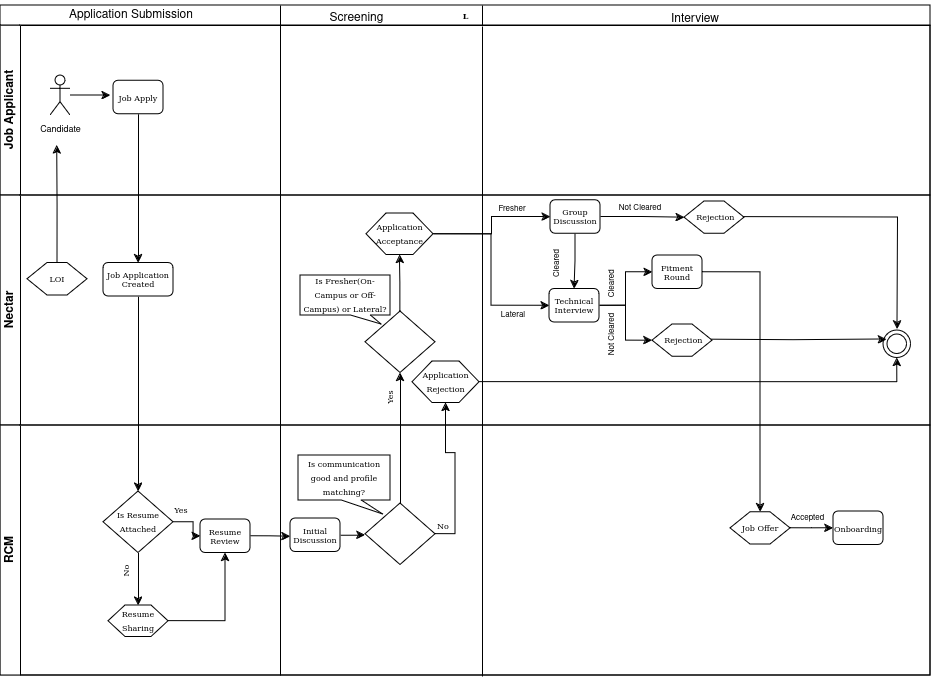

The diagram above was exported from draw.io. Its source (the exported page's mxGraphModel, read from the mxfile embedded in the PNG):
<mxGraphModel dx="1154" dy="1378" grid="1" gridSize="10" guides="1" tooltips="1" connect="1" arrows="1" fold="1" page="1" pageScale="1" pageWidth="1100" pageHeight="850" background="none" math="0" shadow="0">
  <root>
    <mxCell id="0" />
    <mxCell id="1" parent="0" />
    <mxCell id="m5B93Pao-HTKoixWu3EM-102" value="&lt;font style=&quot;font-size: 8px;&quot;&gt;Fresher&lt;/font&gt;" style="text;html=1;align=center;verticalAlign=middle;whiteSpace=wrap;rounded=0;" parent="1" vertex="1">
      <mxGeometry x="692" y="193" width="20" height="10" as="geometry" />
    </mxCell>
    <mxCell id="ujtHj83bKGGWEQxv8kmJ-99" style="edgeStyle=orthogonalEdgeStyle;rounded=0;orthogonalLoop=1;jettySize=auto;html=1;exitX=1;exitY=0.5;exitDx=0;exitDy=0;" edge="1" parent="1" source="ujtHj83bKGGWEQxv8kmJ-52">
      <mxGeometry relative="1" as="geometry">
        <mxPoint x="480" y="526.1666666666667" as="targetPoint" />
      </mxGeometry>
    </mxCell>
    <mxCell id="ujtHj83bKGGWEQxv8kmJ-52" value="Resume Review" style="rounded=1;whiteSpace=wrap;html=1;shadow=0;labelBackgroundColor=none;strokeWidth=1;fontFamily=Verdana;fontSize=8;align=center;" vertex="1" parent="1">
      <mxGeometry x="390" y="509" width="50" height="33.5" as="geometry" />
    </mxCell>
    <mxCell id="ujtHj83bKGGWEQxv8kmJ-54" value="" style="edgeStyle=orthogonalEdgeStyle;rounded=0;orthogonalLoop=1;jettySize=auto;html=1;" edge="1" parent="1" source="ujtHj83bKGGWEQxv8kmJ-48" target="ujtHj83bKGGWEQxv8kmJ-52">
      <mxGeometry relative="1" as="geometry" />
    </mxCell>
    <mxCell id="ujtHj83bKGGWEQxv8kmJ-58" style="edgeStyle=orthogonalEdgeStyle;rounded=0;orthogonalLoop=1;jettySize=auto;html=1;exitX=1;exitY=0.5;exitDx=0;exitDy=0;entryX=0.5;entryY=1;entryDx=0;entryDy=0;" edge="1" parent="1" source="ujtHj83bKGGWEQxv8kmJ-56" target="ujtHj83bKGGWEQxv8kmJ-52">
      <mxGeometry relative="1" as="geometry" />
    </mxCell>
    <mxCell id="ujtHj83bKGGWEQxv8kmJ-63" style="edgeStyle=orthogonalEdgeStyle;rounded=0;orthogonalLoop=1;jettySize=auto;html=1;exitX=1;exitY=0.5;exitDx=0;exitDy=0;entryX=0;entryY=0.5;entryDx=0;entryDy=0;" edge="1" parent="1" source="ujtHj83bKGGWEQxv8kmJ-59" target="ujtHj83bKGGWEQxv8kmJ-61">
      <mxGeometry relative="1" as="geometry" />
    </mxCell>
    <mxCell id="ujtHj83bKGGWEQxv8kmJ-59" value="Initial Discussion" style="rounded=1;whiteSpace=wrap;html=1;shadow=0;labelBackgroundColor=none;strokeWidth=1;fontFamily=Verdana;fontSize=8;align=center;" vertex="1" parent="1">
      <mxGeometry x="480" y="508" width="50" height="33.5" as="geometry" />
    </mxCell>
    <mxCell id="2b4e8129b02d487f-1" value="L" style="swimlane;html=1;childLayout=stackLayout;horizontal=1;startSize=20;horizontalStack=0;rounded=0;shadow=0;labelBackgroundColor=none;strokeWidth=1;fontFamily=Verdana;fontSize=8;align=center;" parent="1" vertex="1">
      <mxGeometry x="190" y="-5" width="930" height="670" as="geometry" />
    </mxCell>
    <mxCell id="m5B93Pao-HTKoixWu3EM-114" value="" style="endArrow=none;html=1;rounded=0;" parent="2b4e8129b02d487f-1" edge="1">
      <mxGeometry width="50" height="50" relative="1" as="geometry">
        <mxPoint x="280" y="20" as="sourcePoint" />
        <mxPoint x="280" as="targetPoint" />
      </mxGeometry>
    </mxCell>
    <mxCell id="2b4e8129b02d487f-2" value="Job Applicant" style="swimlane;html=1;startSize=20;horizontal=0;" parent="2b4e8129b02d487f-1" vertex="1">
      <mxGeometry y="20" width="930" height="170" as="geometry" />
    </mxCell>
    <mxCell id="2b4e8129b02d487f-7" value="Job Apply" style="rounded=1;whiteSpace=wrap;html=1;shadow=0;labelBackgroundColor=none;strokeWidth=1;fontFamily=Verdana;fontSize=8;align=center;" parent="2b4e8129b02d487f-2" vertex="1">
      <mxGeometry x="113" y="55.25" width="50" height="33.5" as="geometry" />
    </mxCell>
    <mxCell id="ujtHj83bKGGWEQxv8kmJ-47" style="edgeStyle=orthogonalEdgeStyle;rounded=0;orthogonalLoop=1;jettySize=auto;html=1;" edge="1" parent="2b4e8129b02d487f-2" source="m5B93Pao-HTKoixWu3EM-4">
      <mxGeometry relative="1" as="geometry">
        <mxPoint x="109.99999999999977" y="70" as="targetPoint" />
      </mxGeometry>
    </mxCell>
    <mxCell id="m5B93Pao-HTKoixWu3EM-4" value="&lt;font style=&quot;font-size: 9px;&quot;&gt;Candidate&lt;/font&gt;" style="shape=umlActor;verticalLabelPosition=bottom;verticalAlign=top;html=1;outlineConnect=0;" parent="2b4e8129b02d487f-2" vertex="1">
      <mxGeometry x="50" y="50" width="20" height="40" as="geometry" />
    </mxCell>
    <mxCell id="m5B93Pao-HTKoixWu3EM-31" value="" style="endArrow=none;html=1;rounded=0;" parent="2b4e8129b02d487f-2" edge="1">
      <mxGeometry width="50" height="50" relative="1" as="geometry">
        <mxPoint x="280" y="650" as="sourcePoint" />
        <mxPoint x="280" as="targetPoint" />
      </mxGeometry>
    </mxCell>
    <mxCell id="ujtHj83bKGGWEQxv8kmJ-115" value="" style="endArrow=none;html=1;rounded=0;" edge="1" parent="2b4e8129b02d487f-2">
      <mxGeometry width="50" height="50" relative="1" as="geometry">
        <mxPoint x="482" y="651" as="sourcePoint" />
        <mxPoint x="482" y="1" as="targetPoint" />
      </mxGeometry>
    </mxCell>
    <mxCell id="ujtHj83bKGGWEQxv8kmJ-43" style="edgeStyle=orthogonalEdgeStyle;rounded=0;orthogonalLoop=1;jettySize=auto;html=1;exitX=0.5;exitY=1;exitDx=0;exitDy=0;entryX=0.5;entryY=0;entryDx=0;entryDy=0;" edge="1" parent="2b4e8129b02d487f-1" source="2b4e8129b02d487f-7" target="m5B93Pao-HTKoixWu3EM-17">
      <mxGeometry relative="1" as="geometry" />
    </mxCell>
    <mxCell id="ujtHj83bKGGWEQxv8kmJ-51" style="edgeStyle=orthogonalEdgeStyle;rounded=0;orthogonalLoop=1;jettySize=auto;html=1;exitX=0.5;exitY=1;exitDx=0;exitDy=0;entryX=0.5;entryY=0;entryDx=0;entryDy=0;" edge="1" parent="2b4e8129b02d487f-1" source="m5B93Pao-HTKoixWu3EM-17" target="ujtHj83bKGGWEQxv8kmJ-48">
      <mxGeometry relative="1" as="geometry" />
    </mxCell>
    <mxCell id="2b4e8129b02d487f-3" value="Nectar" style="swimlane;html=1;startSize=20;horizontal=0;" parent="2b4e8129b02d487f-1" vertex="1">
      <mxGeometry y="190" width="930" height="230" as="geometry" />
    </mxCell>
    <mxCell id="m5B93Pao-HTKoixWu3EM-17" value="Job Application Created" style="rounded=1;whiteSpace=wrap;html=1;shadow=0;labelBackgroundColor=none;strokeWidth=1;fontFamily=Verdana;fontSize=8;align=center;" parent="2b4e8129b02d487f-3" vertex="1">
      <mxGeometry x="103" y="67.5" width="70" height="33.5" as="geometry" />
    </mxCell>
    <mxCell id="m5B93Pao-HTKoixWu3EM-107" style="edgeStyle=orthogonalEdgeStyle;rounded=0;orthogonalLoop=1;jettySize=auto;html=1;exitX=0.5;exitY=1;exitDx=0;exitDy=0;entryX=0.5;entryY=0;entryDx=0;entryDy=0;" parent="2b4e8129b02d487f-3" source="m5B93Pao-HTKoixWu3EM-37" target="m5B93Pao-HTKoixWu3EM-65" edge="1">
      <mxGeometry relative="1" as="geometry" />
    </mxCell>
    <mxCell id="ujtHj83bKGGWEQxv8kmJ-118" style="edgeStyle=orthogonalEdgeStyle;rounded=0;orthogonalLoop=1;jettySize=auto;html=1;exitX=1;exitY=0.5;exitDx=0;exitDy=0;" edge="1" parent="2b4e8129b02d487f-3" source="m5B93Pao-HTKoixWu3EM-37" target="ujtHj83bKGGWEQxv8kmJ-91">
      <mxGeometry relative="1" as="geometry" />
    </mxCell>
    <mxCell id="m5B93Pao-HTKoixWu3EM-37" value="&lt;div&gt;Group&lt;/div&gt;&lt;div&gt;Discussion&lt;br&gt;&lt;/div&gt;" style="rounded=1;whiteSpace=wrap;html=1;shadow=0;labelBackgroundColor=none;strokeWidth=1;fontFamily=Verdana;fontSize=8;align=center;" parent="2b4e8129b02d487f-3" vertex="1">
      <mxGeometry x="550" y="4.75" width="50" height="33.5" as="geometry" />
    </mxCell>
    <mxCell id="m5B93Pao-HTKoixWu3EM-111" style="edgeStyle=orthogonalEdgeStyle;rounded=0;orthogonalLoop=1;jettySize=auto;html=1;exitX=1;exitY=0.5;exitDx=0;exitDy=0;entryX=0;entryY=0.5;entryDx=0;entryDy=0;" parent="2b4e8129b02d487f-3" source="m5B93Pao-HTKoixWu3EM-65" target="m5B93Pao-HTKoixWu3EM-103" edge="1">
      <mxGeometry relative="1" as="geometry" />
    </mxCell>
    <mxCell id="ujtHj83bKGGWEQxv8kmJ-93" style="edgeStyle=orthogonalEdgeStyle;rounded=0;orthogonalLoop=1;jettySize=auto;html=1;exitX=1;exitY=0.5;exitDx=0;exitDy=0;entryX=0;entryY=0.5;entryDx=0;entryDy=0;" edge="1" parent="2b4e8129b02d487f-3" source="m5B93Pao-HTKoixWu3EM-65" target="ujtHj83bKGGWEQxv8kmJ-92">
      <mxGeometry relative="1" as="geometry" />
    </mxCell>
    <mxCell id="m5B93Pao-HTKoixWu3EM-65" value="&lt;div&gt;Technical &lt;br&gt;&lt;/div&gt;&lt;div&gt;Interview&lt;br&gt;&lt;/div&gt;" style="rounded=1;whiteSpace=wrap;html=1;shadow=0;labelBackgroundColor=none;strokeWidth=1;fontFamily=Verdana;fontSize=8;align=center;" parent="2b4e8129b02d487f-3" vertex="1">
      <mxGeometry x="549" y="93.5" width="50" height="33.5" as="geometry" />
    </mxCell>
    <mxCell id="m5B93Pao-HTKoixWu3EM-69" value="&lt;font style=&quot;font-size: 8px;&quot;&gt;Lateral&lt;/font&gt;" style="text;html=1;align=center;verticalAlign=middle;whiteSpace=wrap;rounded=0;" parent="2b4e8129b02d487f-3" vertex="1">
      <mxGeometry x="488" y="109" width="50" height="20" as="geometry" />
    </mxCell>
    <mxCell id="m5B93Pao-HTKoixWu3EM-103" value="&lt;div&gt;Fitment&lt;br&gt;&lt;/div&gt;&lt;div&gt;Round&lt;br&gt;&lt;/div&gt;" style="rounded=1;whiteSpace=wrap;html=1;shadow=0;labelBackgroundColor=none;strokeWidth=1;fontFamily=Verdana;fontSize=8;align=center;" parent="2b4e8129b02d487f-3" vertex="1">
      <mxGeometry x="652" y="60" width="50" height="33.5" as="geometry" />
    </mxCell>
    <mxCell id="m5B93Pao-HTKoixWu3EM-108" style="edgeStyle=orthogonalEdgeStyle;rounded=0;orthogonalLoop=1;jettySize=auto;html=1;exitX=1;exitY=0.5;exitDx=0;exitDy=0;entryX=0.5;entryY=0;entryDx=0;entryDy=0;" parent="2b4e8129b02d487f-3" edge="1">
      <mxGeometry relative="1" as="geometry">
        <mxPoint x="700" y="21.5" as="sourcePoint" />
        <mxPoint x="897" y="133.9999999999999" as="targetPoint" />
      </mxGeometry>
    </mxCell>
    <mxCell id="m5B93Pao-HTKoixWu3EM-109" value="&lt;font style=&quot;font-size: 8px;&quot;&gt;Cleared&lt;/font&gt;" style="text;html=1;align=center;verticalAlign=middle;whiteSpace=wrap;rounded=0;rotation=270;" parent="2b4e8129b02d487f-3" vertex="1">
      <mxGeometry x="529.5" y="56.5" width="51" height="22" as="geometry" />
    </mxCell>
    <mxCell id="m5B93Pao-HTKoixWu3EM-110" value="&lt;font style=&quot;font-size: 8px;&quot;&gt;Not Cleared&lt;/font&gt;" style="text;html=1;align=center;verticalAlign=middle;whiteSpace=wrap;rounded=0;" parent="2b4e8129b02d487f-3" vertex="1">
      <mxGeometry x="615" y="2" width="50" height="20" as="geometry" />
    </mxCell>
    <mxCell id="m5B93Pao-HTKoixWu3EM-116" value="&lt;font style=&quot;font-size: 8px;&quot;&gt;Cleared&lt;/font&gt;" style="text;html=1;align=center;verticalAlign=middle;whiteSpace=wrap;rounded=0;rotation=270;" parent="2b4e8129b02d487f-3" vertex="1">
      <mxGeometry x="601" y="83" width="20" height="10.5" as="geometry" />
    </mxCell>
    <mxCell id="m5B93Pao-HTKoixWu3EM-117" value="&lt;font style=&quot;font-size: 8px;&quot;&gt;Not Cleared&lt;/font&gt;" style="text;html=1;align=center;verticalAlign=middle;whiteSpace=wrap;rounded=0;rotation=270;" parent="2b4e8129b02d487f-3" vertex="1">
      <mxGeometry x="586" y="129" width="50" height="20" as="geometry" />
    </mxCell>
    <mxCell id="m5B93Pao-HTKoixWu3EM-124" value="Onboarding" style="rounded=1;whiteSpace=wrap;html=1;shadow=0;labelBackgroundColor=none;strokeWidth=1;fontFamily=Verdana;fontSize=8;align=center;" parent="2b4e8129b02d487f-3" vertex="1">
      <mxGeometry x="833" y="316" width="50" height="33.5" as="geometry" />
    </mxCell>
    <mxCell id="m5B93Pao-HTKoixWu3EM-132" value="&lt;font style=&quot;font-size: 8px;&quot;&gt;Accepted&lt;/font&gt;" style="text;html=1;align=center;verticalAlign=middle;whiteSpace=wrap;rounded=0;" parent="2b4e8129b02d487f-3" vertex="1">
      <mxGeometry x="786" y="318" width="43" height="8.25" as="geometry" />
    </mxCell>
    <mxCell id="ujtHj83bKGGWEQxv8kmJ-36" value="" style="ellipse;shape=doubleEllipse;whiteSpace=wrap;html=1;aspect=fixed;" vertex="1" parent="2b4e8129b02d487f-3">
      <mxGeometry x="883" y="135" width="27.5" height="27.5" as="geometry" />
    </mxCell>
    <mxCell id="ujtHj83bKGGWEQxv8kmJ-41" style="edgeStyle=orthogonalEdgeStyle;rounded=0;orthogonalLoop=1;jettySize=auto;html=1;exitX=1;exitY=0.5;exitDx=0;exitDy=0;entryX=0.122;entryY=0.33;entryDx=0;entryDy=0;entryPerimeter=0;" edge="1" parent="2b4e8129b02d487f-3" target="ujtHj83bKGGWEQxv8kmJ-36">
      <mxGeometry relative="1" as="geometry">
        <mxPoint x="702" y="144.25" as="sourcePoint" />
      </mxGeometry>
    </mxCell>
    <mxCell id="ujtHj83bKGGWEQxv8kmJ-45" style="edgeStyle=orthogonalEdgeStyle;rounded=0;orthogonalLoop=1;jettySize=auto;html=1;exitX=0.5;exitY=0;exitDx=0;exitDy=0;" edge="1" parent="2b4e8129b02d487f-3" source="ujtHj83bKGGWEQxv8kmJ-42">
      <mxGeometry relative="1" as="geometry">
        <mxPoint x="56.68965517241372" y="-50" as="targetPoint" />
      </mxGeometry>
    </mxCell>
    <mxCell id="ujtHj83bKGGWEQxv8kmJ-42" value="&lt;font face=&quot;Verdana&quot; style=&quot;font-size: 8px;&quot;&gt;LOI&lt;/font&gt;" style="shape=hexagon;perimeter=hexagonPerimeter2;whiteSpace=wrap;html=1;fixedSize=1;" vertex="1" parent="2b4e8129b02d487f-3">
      <mxGeometry x="27" y="67.5" width="60" height="32.5" as="geometry" />
    </mxCell>
    <mxCell id="ujtHj83bKGGWEQxv8kmJ-111" style="edgeStyle=orthogonalEdgeStyle;rounded=0;orthogonalLoop=1;jettySize=auto;html=1;exitX=1;exitY=0.5;exitDx=0;exitDy=0;entryX=0;entryY=0.5;entryDx=0;entryDy=0;" edge="1" parent="2b4e8129b02d487f-3" source="ujtHj83bKGGWEQxv8kmJ-82" target="m5B93Pao-HTKoixWu3EM-37">
      <mxGeometry relative="1" as="geometry" />
    </mxCell>
    <mxCell id="ujtHj83bKGGWEQxv8kmJ-112" style="edgeStyle=orthogonalEdgeStyle;rounded=0;orthogonalLoop=1;jettySize=auto;html=1;exitX=1;exitY=0.5;exitDx=0;exitDy=0;entryX=0;entryY=0.5;entryDx=0;entryDy=0;" edge="1" parent="2b4e8129b02d487f-3" source="ujtHj83bKGGWEQxv8kmJ-82" target="m5B93Pao-HTKoixWu3EM-65">
      <mxGeometry relative="1" as="geometry" />
    </mxCell>
    <mxCell id="ujtHj83bKGGWEQxv8kmJ-82" value="&lt;font style=&quot;font-size: 8px;&quot; face=&quot;Verdana&quot;&gt;Application Acceptance&lt;/font&gt;" style="shape=hexagon;perimeter=hexagonPerimeter2;whiteSpace=wrap;html=1;fixedSize=1;" vertex="1" parent="2b4e8129b02d487f-3">
      <mxGeometry x="366" y="18" width="67" height="41.5" as="geometry" />
    </mxCell>
    <mxCell id="ujtHj83bKGGWEQxv8kmJ-88" style="edgeStyle=orthogonalEdgeStyle;rounded=0;orthogonalLoop=1;jettySize=auto;html=1;exitX=1;exitY=0.5;exitDx=0;exitDy=0;entryX=0.5;entryY=1;entryDx=0;entryDy=0;" edge="1" parent="2b4e8129b02d487f-3" source="ujtHj83bKGGWEQxv8kmJ-85" target="ujtHj83bKGGWEQxv8kmJ-36">
      <mxGeometry relative="1" as="geometry" />
    </mxCell>
    <mxCell id="ujtHj83bKGGWEQxv8kmJ-85" value="&lt;font style=&quot;font-size: 8px;&quot; face=&quot;Verdana&quot;&gt;Application Rejection&lt;/font&gt;" style="shape=hexagon;perimeter=hexagonPerimeter2;whiteSpace=wrap;html=1;fixedSize=1;" vertex="1" parent="2b4e8129b02d487f-3">
      <mxGeometry x="412" y="166" width="67" height="41.5" as="geometry" />
    </mxCell>
    <mxCell id="ujtHj83bKGGWEQxv8kmJ-91" value="&lt;font style=&quot;font-size: 8px;&quot; face=&quot;Verdana&quot;&gt;&amp;nbsp;Rejection&lt;/font&gt;" style="shape=hexagon;perimeter=hexagonPerimeter2;whiteSpace=wrap;html=1;fixedSize=1;" vertex="1" parent="2b4e8129b02d487f-3">
      <mxGeometry x="684" y="6" width="60" height="32.25" as="geometry" />
    </mxCell>
    <mxCell id="ujtHj83bKGGWEQxv8kmJ-92" value="&lt;font style=&quot;font-size: 8px;&quot; face=&quot;Verdana&quot;&gt;&amp;nbsp;Rejection&lt;/font&gt;" style="shape=hexagon;perimeter=hexagonPerimeter2;whiteSpace=wrap;html=1;fixedSize=1;" vertex="1" parent="2b4e8129b02d487f-3">
      <mxGeometry x="652" y="129" width="60" height="32.25" as="geometry" />
    </mxCell>
    <mxCell id="ujtHj83bKGGWEQxv8kmJ-94" value="&lt;font style=&quot;font-size: 8px;&quot; face=&quot;Verdana&quot;&gt;Is Fresher(On-Campus or Off-Campus) or Lateral?&lt;/font&gt;" style="shape=callout;whiteSpace=wrap;html=1;perimeter=calloutPerimeter;position2=0.9;size=9;position=0.56;" vertex="1" parent="2b4e8129b02d487f-3">
      <mxGeometry x="300" y="80" width="90" height="49" as="geometry" />
    </mxCell>
    <mxCell id="ujtHj83bKGGWEQxv8kmJ-84" style="edgeStyle=orthogonalEdgeStyle;rounded=0;orthogonalLoop=1;jettySize=auto;html=1;exitX=0.5;exitY=0;exitDx=0;exitDy=0;entryX=0.5;entryY=1;entryDx=0;entryDy=0;" edge="1" parent="2b4e8129b02d487f-1" source="ujtHj83bKGGWEQxv8kmJ-79" target="ujtHj83bKGGWEQxv8kmJ-82">
      <mxGeometry relative="1" as="geometry" />
    </mxCell>
    <mxCell id="ujtHj83bKGGWEQxv8kmJ-1" value="RCM" style="swimlane;html=1;startSize=20;horizontal=0;" vertex="1" parent="2b4e8129b02d487f-1">
      <mxGeometry y="420" width="930" height="250" as="geometry" />
    </mxCell>
    <mxCell id="ujtHj83bKGGWEQxv8kmJ-57" style="edgeStyle=orthogonalEdgeStyle;rounded=0;orthogonalLoop=1;jettySize=auto;html=1;exitX=0.5;exitY=1;exitDx=0;exitDy=0;entryX=0.5;entryY=0;entryDx=0;entryDy=0;" edge="1" parent="ujtHj83bKGGWEQxv8kmJ-1" source="ujtHj83bKGGWEQxv8kmJ-48" target="ujtHj83bKGGWEQxv8kmJ-56">
      <mxGeometry relative="1" as="geometry" />
    </mxCell>
    <mxCell id="ujtHj83bKGGWEQxv8kmJ-48" value="&lt;font style=&quot;font-size: 8px;&quot; face=&quot;Verdana&quot;&gt;Is Resume Attached&lt;/font&gt;" style="rhombus;whiteSpace=wrap;html=1;" vertex="1" parent="ujtHj83bKGGWEQxv8kmJ-1">
      <mxGeometry x="103" y="66" width="70" height="61.5" as="geometry" />
    </mxCell>
    <mxCell id="ujtHj83bKGGWEQxv8kmJ-56" value="&lt;font style=&quot;font-size: 8px;&quot; face=&quot;Verdana&quot;&gt;Resume Sharing&lt;/font&gt;" style="shape=hexagon;perimeter=hexagonPerimeter2;whiteSpace=wrap;html=1;fixedSize=1;size=17;" vertex="1" parent="ujtHj83bKGGWEQxv8kmJ-1">
      <mxGeometry x="108" y="180" width="60" height="31.5" as="geometry" />
    </mxCell>
    <mxCell id="ujtHj83bKGGWEQxv8kmJ-80" style="edgeStyle=orthogonalEdgeStyle;rounded=0;orthogonalLoop=1;jettySize=auto;html=1;exitX=0.5;exitY=0;exitDx=0;exitDy=0;entryX=0.5;entryY=1;entryDx=0;entryDy=0;" edge="1" parent="ujtHj83bKGGWEQxv8kmJ-1" source="ujtHj83bKGGWEQxv8kmJ-61" target="ujtHj83bKGGWEQxv8kmJ-79">
      <mxGeometry relative="1" as="geometry" />
    </mxCell>
    <mxCell id="ujtHj83bKGGWEQxv8kmJ-61" value="" style="rhombus;whiteSpace=wrap;html=1;" vertex="1" parent="ujtHj83bKGGWEQxv8kmJ-1">
      <mxGeometry x="365" y="78" width="70" height="61.5" as="geometry" />
    </mxCell>
    <mxCell id="ujtHj83bKGGWEQxv8kmJ-62" value="&lt;font style=&quot;font-size: 8px;&quot; face=&quot;Verdana&quot;&gt;Is communication good and profile matching?&lt;/font&gt;" style="shape=callout;whiteSpace=wrap;html=1;perimeter=calloutPerimeter;position2=0.92;size=14;position=0.47;" vertex="1" parent="ujtHj83bKGGWEQxv8kmJ-1">
      <mxGeometry x="298" y="30" width="92" height="59" as="geometry" />
    </mxCell>
    <mxCell id="ujtHj83bKGGWEQxv8kmJ-72" value="&lt;font style=&quot;font-size: 8px;&quot; face=&quot;Verdana&quot;&gt;Yes&lt;/font&gt;" style="text;html=1;align=center;verticalAlign=middle;whiteSpace=wrap;rounded=0;" vertex="1" parent="ujtHj83bKGGWEQxv8kmJ-1">
      <mxGeometry x="151" y="70" width="60" height="30" as="geometry" />
    </mxCell>
    <mxCell id="ujtHj83bKGGWEQxv8kmJ-73" value="&lt;font style=&quot;font-size: 8px;&quot; face=&quot;Verdana&quot;&gt;No&lt;/font&gt;" style="text;html=1;align=center;verticalAlign=middle;whiteSpace=wrap;rounded=0;rotation=270;" vertex="1" parent="ujtHj83bKGGWEQxv8kmJ-1">
      <mxGeometry x="95" y="130.5" width="60" height="30" as="geometry" />
    </mxCell>
    <mxCell id="ujtHj83bKGGWEQxv8kmJ-74" value="&lt;font style=&quot;font-size: 8px;&quot; face=&quot;Verdana&quot;&gt;No&lt;/font&gt;" style="text;html=1;align=center;verticalAlign=middle;whiteSpace=wrap;rounded=0;rotation=0;" vertex="1" parent="ujtHj83bKGGWEQxv8kmJ-1">
      <mxGeometry x="413" y="85.5" width="60" height="30" as="geometry" />
    </mxCell>
    <mxCell id="ujtHj83bKGGWEQxv8kmJ-75" value="&lt;font style=&quot;font-size: 8px;&quot; face=&quot;Verdana&quot;&gt;Yes&lt;/font&gt;" style="text;html=1;align=center;verticalAlign=middle;whiteSpace=wrap;rounded=0;rotation=270;" vertex="1" parent="ujtHj83bKGGWEQxv8kmJ-1">
      <mxGeometry x="360" y="-43" width="60" height="30" as="geometry" />
    </mxCell>
    <mxCell id="ujtHj83bKGGWEQxv8kmJ-79" value="" style="rhombus;whiteSpace=wrap;html=1;" vertex="1" parent="ujtHj83bKGGWEQxv8kmJ-1">
      <mxGeometry x="365" y="-114" width="70" height="61.5" as="geometry" />
    </mxCell>
    <mxCell id="ujtHj83bKGGWEQxv8kmJ-107" value="&lt;font style=&quot;font-size: 8px;&quot; face=&quot;Verdana&quot;&gt;Job Offer&lt;/font&gt;" style="shape=hexagon;perimeter=hexagonPerimeter2;whiteSpace=wrap;html=1;fixedSize=1;" vertex="1" parent="ujtHj83bKGGWEQxv8kmJ-1">
      <mxGeometry x="730" y="86.63" width="60" height="32.25" as="geometry" />
    </mxCell>
    <mxCell id="ujtHj83bKGGWEQxv8kmJ-108" style="edgeStyle=orthogonalEdgeStyle;rounded=0;orthogonalLoop=1;jettySize=auto;html=1;exitX=1;exitY=0.5;exitDx=0;exitDy=0;" edge="1" parent="2b4e8129b02d487f-1" source="ujtHj83bKGGWEQxv8kmJ-107" target="m5B93Pao-HTKoixWu3EM-124">
      <mxGeometry relative="1" as="geometry" />
    </mxCell>
    <mxCell id="ujtHj83bKGGWEQxv8kmJ-109" style="edgeStyle=orthogonalEdgeStyle;rounded=0;orthogonalLoop=1;jettySize=auto;html=1;exitX=1;exitY=0.5;exitDx=0;exitDy=0;entryX=0.5;entryY=0;entryDx=0;entryDy=0;" edge="1" parent="2b4e8129b02d487f-1" source="m5B93Pao-HTKoixWu3EM-103" target="ujtHj83bKGGWEQxv8kmJ-107">
      <mxGeometry relative="1" as="geometry" />
    </mxCell>
    <mxCell id="ujtHj83bKGGWEQxv8kmJ-116" value="" style="endArrow=none;html=1;rounded=0;" edge="1" parent="2b4e8129b02d487f-1">
      <mxGeometry width="50" height="50" relative="1" as="geometry">
        <mxPoint x="482" y="20" as="sourcePoint" />
        <mxPoint x="482" as="targetPoint" />
      </mxGeometry>
    </mxCell>
    <mxCell id="ujtHj83bKGGWEQxv8kmJ-117" style="edgeStyle=orthogonalEdgeStyle;rounded=0;orthogonalLoop=1;jettySize=auto;html=1;exitX=1;exitY=0.5;exitDx=0;exitDy=0;entryX=0.5;entryY=1;entryDx=0;entryDy=0;" edge="1" parent="2b4e8129b02d487f-1" source="ujtHj83bKGGWEQxv8kmJ-61" target="ujtHj83bKGGWEQxv8kmJ-85">
      <mxGeometry relative="1" as="geometry" />
    </mxCell>
    <mxCell id="ujtHj83bKGGWEQxv8kmJ-96" value="Application Submission" style="text;html=1;align=center;verticalAlign=middle;whiteSpace=wrap;rounded=0;" vertex="1" parent="1">
      <mxGeometry x="221" y="-10" width="200" height="30" as="geometry" />
    </mxCell>
    <mxCell id="ujtHj83bKGGWEQxv8kmJ-100" value="Screening" style="text;html=1;align=center;verticalAlign=middle;whiteSpace=wrap;rounded=0;" vertex="1" parent="1">
      <mxGeometry x="491" y="-5" width="111" height="26" as="geometry" />
    </mxCell>
    <mxCell id="ujtHj83bKGGWEQxv8kmJ-106" value="Interview" style="text;html=1;align=center;verticalAlign=middle;whiteSpace=wrap;rounded=0;" vertex="1" parent="1">
      <mxGeometry x="785" y="-6" width="200" height="30" as="geometry" />
    </mxCell>
  </root>
</mxGraphModel>